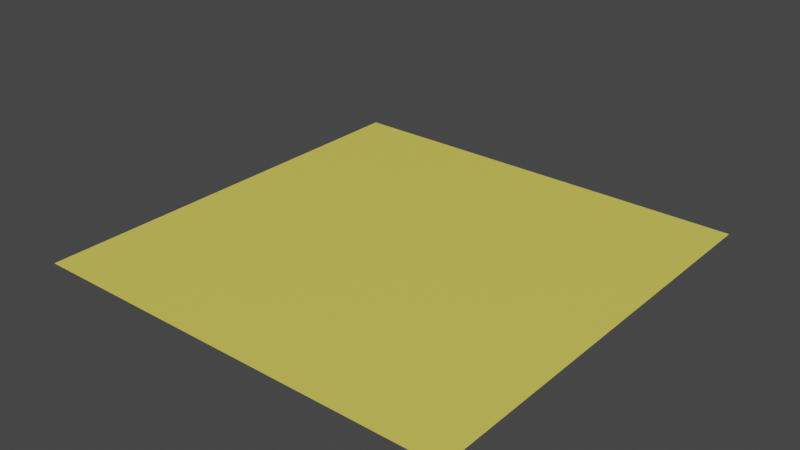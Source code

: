 # Source: natilla_1.blend  (saved by Blender 2.81.16; exported with 4.5.12 LTS)
import bpy
from mathutils import Matrix  # noqa: F401  (used for matrix-valued properties, if any)

bpy.ops.wm.read_factory_settings(use_empty=True)
scene = bpy.context.scene
scene.name = 'Scene'

# ---- collections
col_collection = bpy.data.collections.new('Collection'); scene.collection.children.link(col_collection)

# ---- materials (node trees are filled in below, after node groups)
mat_material_001 = bpy.data.materials.new('Material.001')
mat_material_001.use_transparent_shadow = False

# ---- material node trees
mat_material_001.use_nodes = True; mat_material_001.node_tree.nodes.clear()
_N = mat_material_001.node_tree.nodes; _L = mat_material_001.node_tree.links
n0 = _N.new('ShaderNodeOutputMaterial'); n0.name = 'Material Output'; n0.location = (300, 300)
n1 = _N.new('ShaderNodeBsdfPrincipled'); n1.name = 'Principled BSDF'; n1.location = (10, 300)
n1.distribution = 'GGX'
n1.subsurface_method = 'BURLEY'
n1.inputs[0].default_value = (0.8, 0.6812, 0.1081, 1.0)
n1.inputs[3].default_value = 1.45
n1.inputs[27].default_value = (0.0, 0.0, 0.0, 1.0)
n1.inputs[28].default_value = 1.0
_L.new(n1.outputs[0], n0.inputs[0])
n0.is_active_output = True

# ---- world
world_world = bpy.data.worlds.new('World'); scene.world = world_world
world_world.use_nodes = True; world_world.node_tree.nodes.clear()
_N = world_world.node_tree.nodes; _L = world_world.node_tree.links
n0 = _N.new('ShaderNodeOutputWorld'); n0.name = 'World Output'; n0.location = (300, 300)
n1 = _N.new('ShaderNodeBackground'); n1.name = 'Background'; n1.location = (10, 300)
n1.inputs[0].default_value = (0.05088, 0.05088, 0.05088, 1.0)
_L.new(n1.outputs[0], n0.inputs[0])
n0.is_active_output = True
world_world.color = (0.05088, 0.05088, 0.05088)
world_world.use_sun_shadow = False
world_world.sun_shadow_jitter_overblur = 0.0

# ---- meshes
me_plane = bpy.data.meshes.new('Plane')
me_plane.from_pydata([(-1.0, -1.0, 0.0), (1.0, -1.0, 0.0), (-1.0, 1.0, 0.0), (1.0, 1.0, 0.0)], [], [(0, 1, 3, 2)])
_uv = me_plane.uv_layers.new(name='UVMap')
_uv.uv.foreach_set('vector', [0.0, 0.0, 1.0, 0.0, 1.0, 1.0, 0.0, 1.0])
me_plane.materials.append(mat_material_001)
me_plane.use_remesh_fix_poles = True
me_plane.use_remesh_preserve_attributes = False
me_plane.use_mirror_vertex_groups = False
me_plane.update()
arm_armature = bpy.data.armatures.new('Armature')  # bones are not reproduced

# ---- objects
ob_plane = bpy.data.objects.new('Plane', me_plane)
ob_armature = bpy.data.objects.new('Armature', arm_armature)

# ---- transforms, parenting, visibility, modifiers, constraints
ob_plane.parent = ob_armature
ob_plane.location = (0.0, 0.0, 0.0)
ob_plane.lineart.crease_threshold = 0.0
_vg = ob_plane.vertex_groups.new(name='Bone')
_vg.add([0, 1, 2, 3], 1.0, 'REPLACE')
_m = ob_plane.modifiers.new('Armature', 'ARMATURE')
_m.object = ob_armature
ob_armature.location = (0.0, 0.0, 0.0)
ob_armature.lineart.crease_threshold = 0.0

# ---- collection membership
col_collection.objects.link(ob_plane)
col_collection.objects.link(ob_armature)

# ---- scene / render settings (as saved in the file)
scene.frame_start = 0; scene.frame_end = 300; scene.frame_set(47)
scene.render.engine = 'BLENDER_EEVEE_NEXT'
scene.cycles.use_denoising = False
scene.cycles.samples = 128
scene.cycles.sampling_pattern = 'TABULATED_SOBOL'
scene.cycles.use_adaptive_sampling = False
scene.cycles.use_light_tree = False
scene.view_settings.view_transform = 'Filmic'
bpy.context.view_layer.update()

# ---- added for rendering (the .blend has no active camera and no usable light): camera, sun
cam_auto = bpy.data.cameras.new('AutoCamera')
cam_auto.lens = 50.0
cam_auto.sensor_width = 36.0
cam_auto.clip_end = 1000.0
ob_auto_camera = bpy.data.objects.new('AutoCamera', cam_auto)
scene.collection.objects.link(ob_auto_camera)
ob_auto_camera.location = (2.61693, -3.14032, 2.20342)
ob_auto_camera.rotation_euler = (1.09748, -7.21219e-08, 0.694738)
scene.camera = ob_auto_camera
light_auto_sun = bpy.data.lights.new('AutoSun', 'SUN')
light_auto_sun.energy = 3.0
light_auto_sun.angle = 0.0523599
ob_auto_sun = bpy.data.objects.new('AutoSun', light_auto_sun)
scene.collection.objects.link(ob_auto_sun)
ob_auto_sun.rotation_euler = (0.872665, 0.174533, 0.523599)
bpy.context.view_layer.update()
